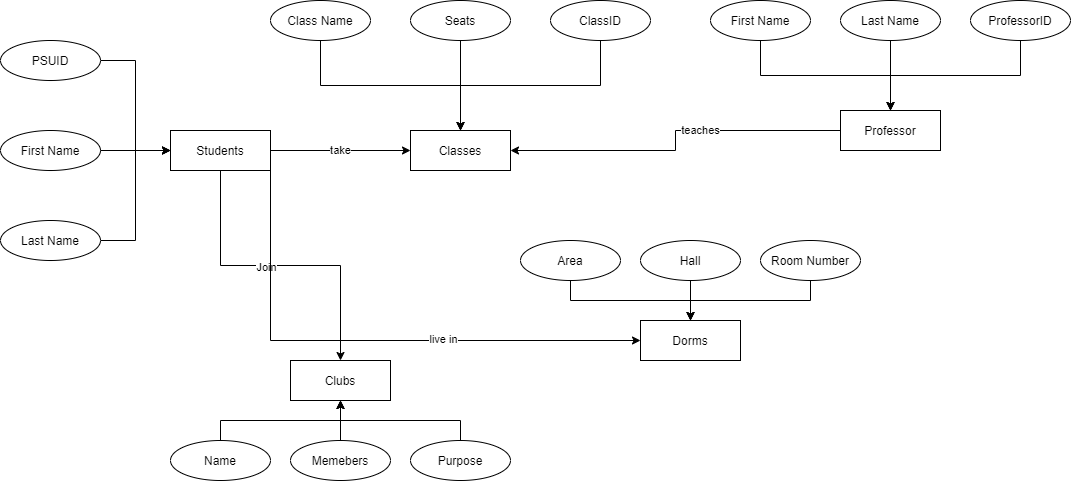

The diagram above was exported from draw.io. Its source (the exported page's mxGraphModel, read from the mxfile embedded in the PNG):
<mxGraphModel dx="1038" dy="580" grid="1" gridSize="10" guides="1" tooltips="1" connect="1" arrows="1" fold="1" page="1" pageScale="1" pageWidth="850" pageHeight="1100" math="0" shadow="0" extFonts="Permanent Marker^https://fonts.googleapis.com/css?family=Permanent+Marker">
  <root>
    <mxCell id="0" />
    <mxCell id="1" parent="0" />
    <mxCell id="YUQAfkaSwSu2FNO2Yt5N-15" value="take" style="edgeStyle=orthogonalEdgeStyle;rounded=0;orthogonalLoop=1;jettySize=auto;html=1;exitX=1;exitY=0.5;exitDx=0;exitDy=0;entryX=0;entryY=0.5;entryDx=0;entryDy=0;" edge="1" parent="1" source="YUQAfkaSwSu2FNO2Yt5N-1" target="YUQAfkaSwSu2FNO2Yt5N-8">
      <mxGeometry relative="1" as="geometry" />
    </mxCell>
    <mxCell id="YUQAfkaSwSu2FNO2Yt5N-21" style="edgeStyle=orthogonalEdgeStyle;rounded=0;orthogonalLoop=1;jettySize=auto;html=1;exitX=0.5;exitY=1;exitDx=0;exitDy=0;entryX=0.5;entryY=0;entryDx=0;entryDy=0;" edge="1" parent="1" source="YUQAfkaSwSu2FNO2Yt5N-1" target="YUQAfkaSwSu2FNO2Yt5N-17">
      <mxGeometry relative="1" as="geometry" />
    </mxCell>
    <mxCell id="YUQAfkaSwSu2FNO2Yt5N-22" value="Join" style="edgeLabel;html=1;align=center;verticalAlign=middle;resizable=0;points=[];" vertex="1" connectable="0" parent="YUQAfkaSwSu2FNO2Yt5N-21">
      <mxGeometry x="-0.3871" y="45" relative="1" as="geometry">
        <mxPoint x="45" y="46" as="offset" />
      </mxGeometry>
    </mxCell>
    <mxCell id="YUQAfkaSwSu2FNO2Yt5N-33" style="edgeStyle=orthogonalEdgeStyle;rounded=0;orthogonalLoop=1;jettySize=auto;html=1;exitX=1;exitY=1;exitDx=0;exitDy=0;entryX=0;entryY=0.5;entryDx=0;entryDy=0;" edge="1" parent="1" source="YUQAfkaSwSu2FNO2Yt5N-1" target="YUQAfkaSwSu2FNO2Yt5N-26">
      <mxGeometry relative="1" as="geometry" />
    </mxCell>
    <mxCell id="YUQAfkaSwSu2FNO2Yt5N-34" value="live in" style="edgeLabel;html=1;align=center;verticalAlign=middle;resizable=0;points=[];" vertex="1" connectable="0" parent="YUQAfkaSwSu2FNO2Yt5N-33">
      <mxGeometry x="0.2659" y="2" relative="1" as="geometry">
        <mxPoint as="offset" />
      </mxGeometry>
    </mxCell>
    <mxCell id="YUQAfkaSwSu2FNO2Yt5N-1" value="Students" style="whiteSpace=wrap;html=1;align=center;" vertex="1" parent="1">
      <mxGeometry x="170" y="250" width="100" height="40" as="geometry" />
    </mxCell>
    <mxCell id="YUQAfkaSwSu2FNO2Yt5N-5" style="edgeStyle=orthogonalEdgeStyle;rounded=0;orthogonalLoop=1;jettySize=auto;html=1;exitX=1;exitY=0.5;exitDx=0;exitDy=0;entryX=0;entryY=0.5;entryDx=0;entryDy=0;" edge="1" parent="1" source="YUQAfkaSwSu2FNO2Yt5N-2" target="YUQAfkaSwSu2FNO2Yt5N-1">
      <mxGeometry relative="1" as="geometry" />
    </mxCell>
    <mxCell id="YUQAfkaSwSu2FNO2Yt5N-2" value="PSUID" style="ellipse;whiteSpace=wrap;html=1;align=center;" vertex="1" parent="1">
      <mxGeometry y="160" width="100" height="40" as="geometry" />
    </mxCell>
    <mxCell id="YUQAfkaSwSu2FNO2Yt5N-6" style="edgeStyle=orthogonalEdgeStyle;rounded=0;orthogonalLoop=1;jettySize=auto;html=1;exitX=1;exitY=0.5;exitDx=0;exitDy=0;entryX=0;entryY=0.5;entryDx=0;entryDy=0;" edge="1" parent="1" source="YUQAfkaSwSu2FNO2Yt5N-3" target="YUQAfkaSwSu2FNO2Yt5N-1">
      <mxGeometry relative="1" as="geometry">
        <mxPoint x="130" y="270" as="targetPoint" />
      </mxGeometry>
    </mxCell>
    <mxCell id="YUQAfkaSwSu2FNO2Yt5N-3" value="First Name" style="ellipse;whiteSpace=wrap;html=1;align=center;" vertex="1" parent="1">
      <mxGeometry y="250" width="100" height="40" as="geometry" />
    </mxCell>
    <mxCell id="YUQAfkaSwSu2FNO2Yt5N-7" style="edgeStyle=orthogonalEdgeStyle;rounded=0;orthogonalLoop=1;jettySize=auto;html=1;exitX=1;exitY=0.5;exitDx=0;exitDy=0;entryX=0;entryY=0.5;entryDx=0;entryDy=0;" edge="1" parent="1" source="YUQAfkaSwSu2FNO2Yt5N-4" target="YUQAfkaSwSu2FNO2Yt5N-1">
      <mxGeometry relative="1" as="geometry">
        <mxPoint x="140" y="270" as="targetPoint" />
      </mxGeometry>
    </mxCell>
    <mxCell id="YUQAfkaSwSu2FNO2Yt5N-4" value="Last Name" style="ellipse;whiteSpace=wrap;html=1;align=center;" vertex="1" parent="1">
      <mxGeometry y="340" width="100" height="40" as="geometry" />
    </mxCell>
    <mxCell id="YUQAfkaSwSu2FNO2Yt5N-8" value="Classes" style="whiteSpace=wrap;html=1;align=center;" vertex="1" parent="1">
      <mxGeometry x="410" y="250" width="100" height="40" as="geometry" />
    </mxCell>
    <mxCell id="YUQAfkaSwSu2FNO2Yt5N-12" style="edgeStyle=orthogonalEdgeStyle;rounded=0;orthogonalLoop=1;jettySize=auto;html=1;exitX=0.5;exitY=1;exitDx=0;exitDy=0;entryX=0.5;entryY=0;entryDx=0;entryDy=0;" edge="1" parent="1" source="YUQAfkaSwSu2FNO2Yt5N-9" target="YUQAfkaSwSu2FNO2Yt5N-8">
      <mxGeometry relative="1" as="geometry" />
    </mxCell>
    <mxCell id="YUQAfkaSwSu2FNO2Yt5N-9" value="Class Name" style="ellipse;whiteSpace=wrap;html=1;align=center;" vertex="1" parent="1">
      <mxGeometry x="270" y="120" width="100" height="40" as="geometry" />
    </mxCell>
    <mxCell id="YUQAfkaSwSu2FNO2Yt5N-13" style="edgeStyle=orthogonalEdgeStyle;rounded=0;orthogonalLoop=1;jettySize=auto;html=1;exitX=0.5;exitY=1;exitDx=0;exitDy=0;" edge="1" parent="1" source="YUQAfkaSwSu2FNO2Yt5N-10">
      <mxGeometry relative="1" as="geometry">
        <mxPoint x="460" y="250" as="targetPoint" />
      </mxGeometry>
    </mxCell>
    <mxCell id="YUQAfkaSwSu2FNO2Yt5N-10" value="Seats" style="ellipse;whiteSpace=wrap;html=1;align=center;" vertex="1" parent="1">
      <mxGeometry x="410" y="120" width="100" height="40" as="geometry" />
    </mxCell>
    <mxCell id="YUQAfkaSwSu2FNO2Yt5N-14" style="edgeStyle=orthogonalEdgeStyle;rounded=0;orthogonalLoop=1;jettySize=auto;html=1;exitX=0.5;exitY=1;exitDx=0;exitDy=0;" edge="1" parent="1" source="YUQAfkaSwSu2FNO2Yt5N-11">
      <mxGeometry relative="1" as="geometry">
        <mxPoint x="460" y="250" as="targetPoint" />
      </mxGeometry>
    </mxCell>
    <mxCell id="YUQAfkaSwSu2FNO2Yt5N-11" value="ClassID" style="ellipse;whiteSpace=wrap;html=1;align=center;" vertex="1" parent="1">
      <mxGeometry x="550" y="120" width="100" height="40" as="geometry" />
    </mxCell>
    <mxCell id="YUQAfkaSwSu2FNO2Yt5N-17" value="Clubs" style="whiteSpace=wrap;html=1;align=center;" vertex="1" parent="1">
      <mxGeometry x="290" y="480" width="100" height="40" as="geometry" />
    </mxCell>
    <mxCell id="YUQAfkaSwSu2FNO2Yt5N-24" style="edgeStyle=orthogonalEdgeStyle;rounded=0;orthogonalLoop=1;jettySize=auto;html=1;exitX=0.5;exitY=0;exitDx=0;exitDy=0;" edge="1" parent="1" source="YUQAfkaSwSu2FNO2Yt5N-18">
      <mxGeometry relative="1" as="geometry">
        <mxPoint x="340" y="520" as="targetPoint" />
      </mxGeometry>
    </mxCell>
    <mxCell id="YUQAfkaSwSu2FNO2Yt5N-18" value="Name" style="ellipse;whiteSpace=wrap;html=1;align=center;" vertex="1" parent="1">
      <mxGeometry x="170" y="560" width="100" height="40" as="geometry" />
    </mxCell>
    <mxCell id="YUQAfkaSwSu2FNO2Yt5N-23" style="edgeStyle=orthogonalEdgeStyle;rounded=0;orthogonalLoop=1;jettySize=auto;html=1;exitX=0.5;exitY=0;exitDx=0;exitDy=0;entryX=0.5;entryY=1;entryDx=0;entryDy=0;" edge="1" parent="1" source="YUQAfkaSwSu2FNO2Yt5N-19" target="YUQAfkaSwSu2FNO2Yt5N-17">
      <mxGeometry relative="1" as="geometry" />
    </mxCell>
    <mxCell id="YUQAfkaSwSu2FNO2Yt5N-19" value="Memebers" style="ellipse;whiteSpace=wrap;html=1;align=center;" vertex="1" parent="1">
      <mxGeometry x="290" y="560" width="100" height="40" as="geometry" />
    </mxCell>
    <mxCell id="YUQAfkaSwSu2FNO2Yt5N-25" style="edgeStyle=orthogonalEdgeStyle;rounded=0;orthogonalLoop=1;jettySize=auto;html=1;exitX=0.5;exitY=0;exitDx=0;exitDy=0;" edge="1" parent="1" source="YUQAfkaSwSu2FNO2Yt5N-20">
      <mxGeometry relative="1" as="geometry">
        <mxPoint x="340" y="520" as="targetPoint" />
      </mxGeometry>
    </mxCell>
    <mxCell id="YUQAfkaSwSu2FNO2Yt5N-20" value="Purpose" style="ellipse;whiteSpace=wrap;html=1;align=center;" vertex="1" parent="1">
      <mxGeometry x="410" y="560" width="100" height="40" as="geometry" />
    </mxCell>
    <mxCell id="YUQAfkaSwSu2FNO2Yt5N-26" value="Dorms" style="whiteSpace=wrap;html=1;align=center;" vertex="1" parent="1">
      <mxGeometry x="640" y="440" width="100" height="40" as="geometry" />
    </mxCell>
    <mxCell id="YUQAfkaSwSu2FNO2Yt5N-30" style="edgeStyle=orthogonalEdgeStyle;rounded=0;orthogonalLoop=1;jettySize=auto;html=1;exitX=0.5;exitY=1;exitDx=0;exitDy=0;entryX=0.5;entryY=0;entryDx=0;entryDy=0;" edge="1" parent="1" source="YUQAfkaSwSu2FNO2Yt5N-27" target="YUQAfkaSwSu2FNO2Yt5N-26">
      <mxGeometry relative="1" as="geometry" />
    </mxCell>
    <mxCell id="YUQAfkaSwSu2FNO2Yt5N-27" value="Area" style="ellipse;whiteSpace=wrap;html=1;align=center;" vertex="1" parent="1">
      <mxGeometry x="520" y="360" width="100" height="40" as="geometry" />
    </mxCell>
    <mxCell id="YUQAfkaSwSu2FNO2Yt5N-31" style="edgeStyle=orthogonalEdgeStyle;rounded=0;orthogonalLoop=1;jettySize=auto;html=1;exitX=0.5;exitY=1;exitDx=0;exitDy=0;" edge="1" parent="1" source="YUQAfkaSwSu2FNO2Yt5N-28">
      <mxGeometry relative="1" as="geometry">
        <mxPoint x="690" y="440" as="targetPoint" />
      </mxGeometry>
    </mxCell>
    <mxCell id="YUQAfkaSwSu2FNO2Yt5N-28" value="Hall" style="ellipse;whiteSpace=wrap;html=1;align=center;" vertex="1" parent="1">
      <mxGeometry x="640" y="360" width="100" height="40" as="geometry" />
    </mxCell>
    <mxCell id="YUQAfkaSwSu2FNO2Yt5N-32" style="edgeStyle=orthogonalEdgeStyle;rounded=0;orthogonalLoop=1;jettySize=auto;html=1;exitX=0.5;exitY=1;exitDx=0;exitDy=0;entryX=0.5;entryY=0;entryDx=0;entryDy=0;" edge="1" parent="1" source="YUQAfkaSwSu2FNO2Yt5N-29" target="YUQAfkaSwSu2FNO2Yt5N-26">
      <mxGeometry relative="1" as="geometry" />
    </mxCell>
    <mxCell id="YUQAfkaSwSu2FNO2Yt5N-29" value="Room Number" style="ellipse;whiteSpace=wrap;html=1;align=center;" vertex="1" parent="1">
      <mxGeometry x="760" y="360" width="100" height="40" as="geometry" />
    </mxCell>
    <mxCell id="YUQAfkaSwSu2FNO2Yt5N-39" style="edgeStyle=orthogonalEdgeStyle;rounded=0;orthogonalLoop=1;jettySize=auto;html=1;exitX=0;exitY=0.5;exitDx=0;exitDy=0;entryX=1;entryY=0.5;entryDx=0;entryDy=0;" edge="1" parent="1" source="YUQAfkaSwSu2FNO2Yt5N-35" target="YUQAfkaSwSu2FNO2Yt5N-8">
      <mxGeometry relative="1" as="geometry" />
    </mxCell>
    <mxCell id="YUQAfkaSwSu2FNO2Yt5N-40" value="teaches" style="edgeLabel;html=1;align=center;verticalAlign=middle;resizable=0;points=[];" vertex="1" connectable="0" parent="YUQAfkaSwSu2FNO2Yt5N-39">
      <mxGeometry x="-0.1966" y="-1" relative="1" as="geometry">
        <mxPoint as="offset" />
      </mxGeometry>
    </mxCell>
    <mxCell id="YUQAfkaSwSu2FNO2Yt5N-35" value="Professor" style="whiteSpace=wrap;html=1;align=center;" vertex="1" parent="1">
      <mxGeometry x="840" y="230" width="100" height="40" as="geometry" />
    </mxCell>
    <mxCell id="YUQAfkaSwSu2FNO2Yt5N-41" style="edgeStyle=orthogonalEdgeStyle;rounded=0;orthogonalLoop=1;jettySize=auto;html=1;exitX=0.5;exitY=1;exitDx=0;exitDy=0;entryX=0.5;entryY=0;entryDx=0;entryDy=0;" edge="1" parent="1" source="YUQAfkaSwSu2FNO2Yt5N-36" target="YUQAfkaSwSu2FNO2Yt5N-35">
      <mxGeometry relative="1" as="geometry" />
    </mxCell>
    <mxCell id="YUQAfkaSwSu2FNO2Yt5N-36" value="First Name" style="ellipse;whiteSpace=wrap;html=1;align=center;" vertex="1" parent="1">
      <mxGeometry x="710" y="120" width="100" height="40" as="geometry" />
    </mxCell>
    <mxCell id="YUQAfkaSwSu2FNO2Yt5N-42" style="edgeStyle=orthogonalEdgeStyle;rounded=0;orthogonalLoop=1;jettySize=auto;html=1;exitX=0.5;exitY=1;exitDx=0;exitDy=0;" edge="1" parent="1" source="YUQAfkaSwSu2FNO2Yt5N-37">
      <mxGeometry relative="1" as="geometry">
        <mxPoint x="890" y="230" as="targetPoint" />
      </mxGeometry>
    </mxCell>
    <mxCell id="YUQAfkaSwSu2FNO2Yt5N-37" value="Last Name" style="ellipse;whiteSpace=wrap;html=1;align=center;" vertex="1" parent="1">
      <mxGeometry x="840" y="120" width="100" height="40" as="geometry" />
    </mxCell>
    <mxCell id="YUQAfkaSwSu2FNO2Yt5N-43" style="edgeStyle=orthogonalEdgeStyle;rounded=0;orthogonalLoop=1;jettySize=auto;html=1;exitX=0.5;exitY=1;exitDx=0;exitDy=0;" edge="1" parent="1" source="YUQAfkaSwSu2FNO2Yt5N-38">
      <mxGeometry relative="1" as="geometry">
        <mxPoint x="890" y="230" as="targetPoint" />
      </mxGeometry>
    </mxCell>
    <mxCell id="YUQAfkaSwSu2FNO2Yt5N-38" value="ProfessorID" style="ellipse;whiteSpace=wrap;html=1;align=center;" vertex="1" parent="1">
      <mxGeometry x="970" y="120" width="100" height="40" as="geometry" />
    </mxCell>
  </root>
</mxGraphModel>